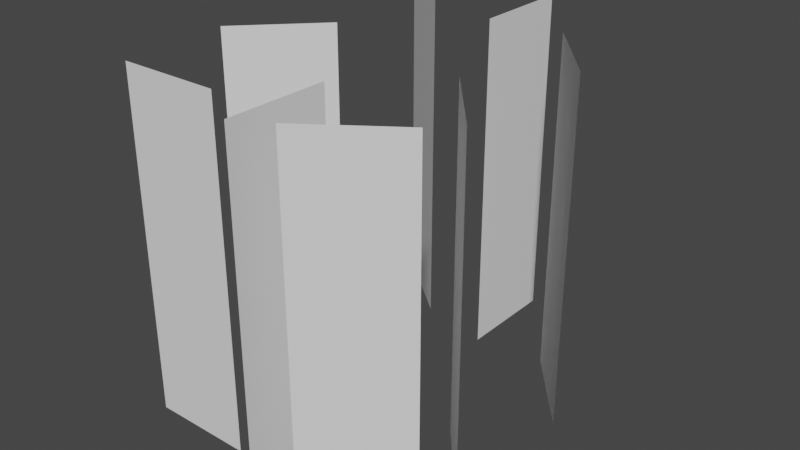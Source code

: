 # Source: Grass.blend  (saved by Blender 2.91.10; exported with 4.5.12 LTS)
import bpy
from mathutils import Matrix  # noqa: F401  (used for matrix-valued properties, if any)

bpy.ops.wm.read_factory_settings(use_empty=True)
scene = bpy.context.scene
scene.name = 'Scene'

# ---- collections
col_collection = bpy.data.collections.new('Collection'); scene.collection.children.link(col_collection)

# ---- world
world_world = bpy.data.worlds.new('World'); scene.world = world_world
world_world.use_nodes = True; world_world.node_tree.nodes.clear()
_N = world_world.node_tree.nodes; _L = world_world.node_tree.links
n0 = _N.new('ShaderNodeOutputWorld'); n0.name = 'World Output'; n0.location = (300, 300)
n1 = _N.new('ShaderNodeBackground'); n1.name = 'Background'; n1.location = (10, 300)
n1.inputs[0].default_value = (0.05088, 0.05088, 0.05088, 1.0)
_L.new(n1.outputs[0], n0.inputs[0])
n0.is_active_output = True
world_world.color = (0.05088, 0.05088, 0.05088)
world_world.use_sun_shadow = False
world_world.sun_shadow_jitter_overblur = 0.0

# ---- meshes
me_plane = bpy.data.meshes.new('Plane')
me_plane.from_pydata([(-1.0, -1.0, 0.0), (1.0, -1.0, 0.0), (-1.0, 1.0, 0.0), (1.0, 1.0, 0.0)], [], [(0, 1, 3, 2)])
_uv = me_plane.uv_layers.new(name='UVMap')
_uv.uv.foreach_set('vector', [0.0, 0.0, 1.0, 0.0, 1.0, 1.0, 0.0, 1.0])
me_plane.use_remesh_fix_poles = True
me_plane.use_remesh_preserve_attributes = False
me_plane.use_mirror_vertex_groups = False
me_plane.update()
me_plane_001 = bpy.data.meshes.new('Plane.001')
me_plane_001.from_pydata([(-1.0, -1.0, 0.0), (1.0, -1.0, 0.0), (-1.0, 1.0, 0.0), (1.0, 1.0, 0.0)], [], [(0, 1, 3, 2)])
_uv = me_plane_001.uv_layers.new(name='UVMap')
_uv.uv.foreach_set('vector', [0.0, 0.0, 1.0, 0.0, 1.0, 1.0, 0.0, 1.0])
me_plane_001.use_remesh_fix_poles = True
me_plane_001.use_remesh_preserve_attributes = False
me_plane_001.use_mirror_vertex_groups = False
me_plane_001.update()
me_plane_003 = bpy.data.meshes.new('Plane.003')
me_plane_003.from_pydata([(-1.0, -1.0, 0.0), (1.0, -1.0, 0.0), (-1.0, 1.0, 0.0), (1.0, 1.0, 0.0)], [], [(0, 1, 3, 2)])
_uv = me_plane_003.uv_layers.new(name='UVMap')
_uv.uv.foreach_set('vector', [0.0, 0.0, 1.0, 0.0, 1.0, 1.0, 0.0, 1.0])
me_plane_003.use_remesh_fix_poles = True
me_plane_003.use_remesh_preserve_attributes = False
me_plane_003.use_mirror_vertex_groups = False
me_plane_003.update()
me_plane_002 = bpy.data.meshes.new('Plane.002')
me_plane_002.from_pydata([(-1.0, -1.0, 0.0), (1.0, -1.0, 0.0), (-1.0, 1.0, 0.0), (1.0, 1.0, 0.0)], [], [(0, 1, 3, 2)])
_uv = me_plane_002.uv_layers.new(name='UVMap')
_uv.uv.foreach_set('vector', [0.0, 0.0, 1.0, 0.0, 1.0, 1.0, 0.0, 1.0])
me_plane_002.use_remesh_fix_poles = True
me_plane_002.use_remesh_preserve_attributes = False
me_plane_002.use_mirror_vertex_groups = False
me_plane_002.update()
me_plane_004 = bpy.data.meshes.new('Plane.004')
me_plane_004.from_pydata([(-1.0, -1.0, 0.0), (1.0, -1.0, 0.0), (-1.0, 1.0, 0.0), (1.0, 1.0, 0.0)], [], [(0, 1, 3, 2)])
_uv = me_plane_004.uv_layers.new(name='UVMap')
_uv.uv.foreach_set('vector', [0.0, 0.0, 1.0, 0.0, 1.0, 1.0, 0.0, 1.0])
me_plane_004.use_remesh_fix_poles = True
me_plane_004.use_remesh_preserve_attributes = False
me_plane_004.use_mirror_vertex_groups = False
me_plane_004.update()
me_plane_005 = bpy.data.meshes.new('Plane.005')
me_plane_005.from_pydata([(-1.0, -1.0, 0.0), (1.0, -1.0, 0.0), (-1.0, 1.0, 0.0), (1.0, 1.0, 0.0)], [], [(0, 1, 3, 2)])
_uv = me_plane_005.uv_layers.new(name='UVMap')
_uv.uv.foreach_set('vector', [0.0, 0.0, 1.0, 0.0, 1.0, 1.0, 0.0, 1.0])
me_plane_005.use_remesh_fix_poles = True
me_plane_005.use_remesh_preserve_attributes = False
me_plane_005.use_mirror_vertex_groups = False
me_plane_005.update()
me_plane_006 = bpy.data.meshes.new('Plane.006')
me_plane_006.from_pydata([(-1.0, -1.0, 0.0), (1.0, -1.0, 0.0), (-1.0, 1.0, 0.0), (1.0, 1.0, 0.0)], [], [(0, 1, 3, 2)])
_uv = me_plane_006.uv_layers.new(name='UVMap')
_uv.uv.foreach_set('vector', [0.0, 0.0, 1.0, 0.0, 1.0, 1.0, 0.0, 1.0])
me_plane_006.use_remesh_fix_poles = True
me_plane_006.use_remesh_preserve_attributes = False
me_plane_006.use_mirror_vertex_groups = False
me_plane_006.update()
me_plane_007 = bpy.data.meshes.new('Plane.007')
me_plane_007.from_pydata([(-1.0, -1.0, 0.0), (1.0, -1.0, 0.0), (-1.0, 1.0, 0.0), (1.0, 1.0, 0.0)], [], [(0, 1, 3, 2)])
_uv = me_plane_007.uv_layers.new(name='UVMap')
_uv.uv.foreach_set('vector', [0.0, 0.0, 1.0, 0.0, 1.0, 1.0, 0.0, 1.0])
me_plane_007.use_remesh_fix_poles = True
me_plane_007.use_remesh_preserve_attributes = False
me_plane_007.use_mirror_vertex_groups = False
me_plane_007.update()

# ---- objects
ob_plane = bpy.data.objects.new('Plane', me_plane)
ob_plane_001 = bpy.data.objects.new('Plane.001', me_plane_001)
ob_plane_003 = bpy.data.objects.new('Plane.003', me_plane_003)
ob_plane_002 = bpy.data.objects.new('Plane.002', me_plane_002)
ob_plane_004 = bpy.data.objects.new('Plane.004', me_plane_004)
ob_plane_005 = bpy.data.objects.new('Plane.005', me_plane_005)
ob_plane_006 = bpy.data.objects.new('Plane.006', me_plane_006)
ob_plane_007 = bpy.data.objects.new('Plane.007', me_plane_007)

# ---- transforms, parenting, visibility, modifiers, constraints
ob_plane.location = (0.0, -0.7771, 1.0)
ob_plane.rotation_euler = (-0.0, 1.571, 0.0)
ob_plane.scale = (1.0, 0.3, 1.0)
ob_plane.lineart.crease_threshold = 0.0
ob_plane_001.location = (0.6138, -0.2603, 1.0)
ob_plane_001.rotation_euler = (2.443, 1.571, 0.0)
ob_plane_001.scale = (1.0, 0.3, 1.0)
ob_plane_001.lineart.crease_threshold = 0.0
ob_plane_003.location = (0.00732, 1.081, 1.0)
ob_plane_003.rotation_euler = (-0.0, 1.571, 0.0)
ob_plane_003.scale = (1.0, 0.3, 1.0)
ob_plane_003.lineart.crease_threshold = 0.0
ob_plane_002.location = (0.6211, 0.5988, 1.0)
ob_plane_002.rotation_euler = (2.443, 1.571, 0.0)
ob_plane_002.scale = (1.0, 0.3, 1.0)
ob_plane_002.lineart.crease_threshold = 0.0
ob_plane_004.location = (-0.7718, 0.001875, 1.0)
ob_plane_004.rotation_euler = (0.7656, 1.571, 0.0)
ob_plane_004.scale = (1.0, 0.3, 1.0)
ob_plane_004.lineart.crease_threshold = 0.0
ob_plane_005.location = (-0.6674, 1.074, 1.0)
ob_plane_005.rotation_euler = (2.265, 1.571, 0.0)
ob_plane_005.scale = (1.0, 0.3, 1.0)
ob_plane_005.lineart.crease_threshold = 0.0
ob_plane_006.location = (-0.6127, -0.8706, 1.0)
ob_plane_006.rotation_euler = (-1.571, 1.571, 0.0)
ob_plane_006.scale = (1.0, 0.3, 1.0)
ob_plane_006.lineart.crease_threshold = 0.0
ob_plane_007.location = (0.4392, -0.799, 1.0)
ob_plane_007.rotation_euler = (-2.186, 1.571, 0.0)
ob_plane_007.scale = (1.0, 0.3, 1.0)
ob_plane_007.lineart.crease_threshold = 0.0

# ---- collection membership
col_collection.objects.link(ob_plane)
col_collection.objects.link(ob_plane_001)
col_collection.objects.link(ob_plane_003)
col_collection.objects.link(ob_plane_002)
col_collection.objects.link(ob_plane_004)
col_collection.objects.link(ob_plane_005)
col_collection.objects.link(ob_plane_006)
col_collection.objects.link(ob_plane_007)

# ---- scene / render settings (as saved in the file)
scene.frame_start = 1; scene.frame_end = 250; scene.frame_set(1)
scene.render.engine = 'BLENDER_EEVEE_NEXT'
scene.cycles.use_denoising = False
scene.cycles.samples = 128
scene.cycles.sampling_pattern = 'TABULATED_SOBOL'
scene.cycles.use_adaptive_sampling = False
scene.cycles.use_light_tree = False
scene.view_settings.view_transform = 'Filmic'
bpy.context.view_layer.update()

# ---- added for rendering (the .blend has no active camera and no usable light): camera, sun
cam_auto = bpy.data.cameras.new('AutoCamera')
cam_auto.lens = 50.0
cam_auto.sensor_width = 36.0
cam_auto.clip_end = 1000.0
ob_auto_camera = bpy.data.objects.new('AutoCamera', cam_auto)
scene.collection.objects.link(ob_auto_camera)
ob_auto_camera.location = (3.28649, -3.89109, 3.6955)
ob_auto_camera.rotation_euler = (1.09748, -7.21219e-08, 0.694738)
scene.camera = ob_auto_camera
light_auto_sun = bpy.data.lights.new('AutoSun', 'SUN')
light_auto_sun.energy = 3.0
light_auto_sun.angle = 0.0523599
ob_auto_sun = bpy.data.objects.new('AutoSun', light_auto_sun)
scene.collection.objects.link(ob_auto_sun)
ob_auto_sun.rotation_euler = (0.872665, 0.174533, 0.523599)
bpy.context.view_layer.update()
